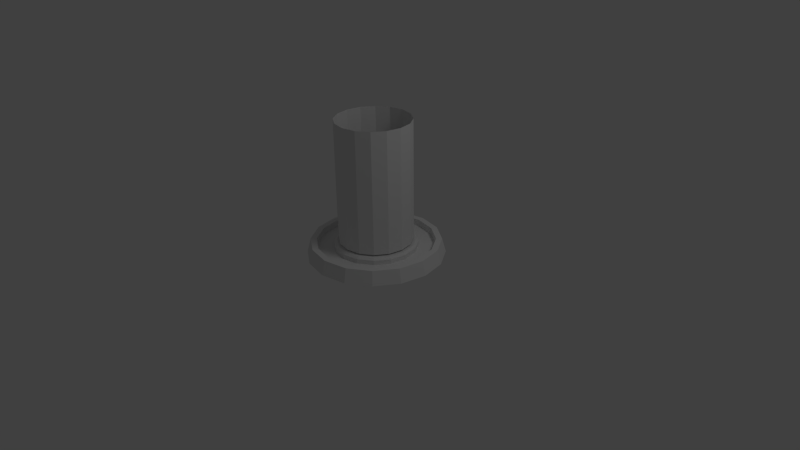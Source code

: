 # Source: teleporter.blend  (saved by Blender 2.57.0; exported with 4.5.12 LTS)
import bpy
from mathutils import Matrix  # noqa: F401  (used for matrix-valued properties, if any)

bpy.ops.wm.read_factory_settings(use_empty=True)
scene = bpy.context.scene
scene.name = 'Scene'

# ---- collections
col_collection_1 = bpy.data.collections.new('Collection 1'); scene.collection.children.link(col_collection_1)

# ---- world
world_world = bpy.data.worlds.new('World'); scene.world = world_world
world_world.color = (0.05088, 0.05088, 0.05088)
world_world.use_sun_shadow = False
world_world.sun_shadow_jitter_overblur = 0.0
world_world.cycles.sampling_method = 'MANUAL'
world_world.cycles.sample_map_resolution = 256

# ---- cameras
cam_camera = bpy.data.cameras.new('Camera')
cam_camera.clip_end = 100.0
cam_camera.lens = 35.0
cam_camera.ortho_scale = 7.314
cam_camera.dof.focus_distance = 0.0
cam_camera.dof.aperture_fstop = 128.0

# ---- lights
light_lamp = bpy.data.lights.new('Lamp', 'POINT')
light_lamp.transmission_factor = 0.0
light_lamp.cutoff_distance = 30.0
light_lamp.energy = 100.0
light_lamp.shadow_buffer_clip_start = 1.001
light_lamp.shadow_soft_size = 1.0
light_lamp.shadow_maximum_resolution = 0.006
light_lamp.use_absolute_resolution = True
light_lamp.cycles.use_multiple_importance_sampling = False

# ---- meshes
me_cylinder_003 = bpy.data.meshes.new('Cylinder.003')
me_cylinder_003.from_pydata([(0.0, 0.54, 0.2233), (0.2066, 0.4989, 0.2233), (0.3818, 0.3818, 0.2233), (0.4989, 0.2066, 0.2233), (0.54, -2.36e-08, 0.2233), (0.4989, -0.2066, 0.2233), (0.3818, -0.3818, 0.2233), (0.2066, -0.4989, 0.2233), (8.154e-08, -0.54, 0.2233), (-0.2066, -0.4989, 0.2233), (-0.3818, -0.3818, 0.2233), (-0.4989, -0.2066, 0.2233), (-0.54, 6.439e-09, 0.2233), (-0.4989, 0.2066, 0.2233), (-0.3818, 0.3818, 0.2233), (-0.2066, 0.4989, 0.2233), (3.519e-07, 0.54, 2.003), (0.2066, 0.4989, 2.003), (0.3818, 0.3818, 2.003), (0.4989, 0.2066, 2.003), (0.54, -6.974e-07, 2.003), (0.4989, -0.2066, 2.003), (0.3818, -0.3818, 2.003), (0.2066, -0.4989, 2.003), (-1.043e-06, -0.54, 2.003), (-0.2067, -0.4989, 2.003), (-0.3818, -0.3818, 2.003), (-0.4989, -0.2066, 2.003), (-0.54, 1.388e-06, 2.003), (-0.4989, 0.2067, 2.003), (-0.3818, 0.3818, 2.003), (-0.2066, 0.4989, 2.003), (0.0, 1.0, 0.0), (0.3827, 0.9239, 0.0), (0.7071, 0.7071, 0.0), (0.9239, 0.3827, 0.0), (1.0, -4.371e-08, 0.0), (0.9239, -0.3827, 0.0), (0.7071, -0.7071, 0.0), (0.3827, -0.9239, 0.0), (1.51e-07, -1.0, 0.0), (-0.3827, -0.9239, 0.0), (-0.7071, -0.7071, 0.0), (-0.9239, -0.3827, 0.0), (-1.0, 1.192e-08, 0.0), (-0.9239, 0.3827, 0.0), (-0.7071, 0.7071, 0.0), (-0.3827, 0.9239, 0.0), (6.119e-07, 0.9439, 0.2041), (0.3612, 0.8721, 0.2041), (0.6675, 0.6675, 0.2041), (0.8721, 0.3612, 0.2041), (0.9439, -1.198e-06, 0.2041), (0.8721, -0.3612, 0.2041), (0.6675, -0.6675, 0.2041), (0.3612, -0.8721, 0.2041), (-1.826e-06, -0.9439, 0.2041), (-0.3612, -0.8721, 0.2041), (-0.6675, -0.6675, 0.2041), (-0.8721, -0.3612, 0.2041), (-0.9439, 2.448e-06, 0.2041), (-0.8721, 0.3612, 0.2041), (-0.6675, 0.6675, 0.2041), (-0.3612, 0.8721, 0.2041), (5.46e-07, 0.856, 0.2041), (-0.3276, 0.7908, 0.2041), (-0.6053, 0.6053, 0.2041), (-0.7908, 0.3276, 0.2041), (-0.856, 2.255e-06, 0.2041), (-0.7908, -0.3276, 0.2041), (-0.6053, -0.6053, 0.2041), (-0.3276, -0.7908, 0.2041), (-1.665e-06, -0.856, 0.2041), (0.3276, -0.7908, 0.2041), (0.6053, -0.6053, 0.2041), (0.7908, -0.3276, 0.2041), (0.856, -1.051e-06, 0.2041), (0.7908, 0.3276, 0.2041), (0.6053, 0.6053, 0.2041), (0.3276, 0.7908, 0.2041), (5.46e-07, 0.856, 0.1035), (0.3276, 0.7908, 0.1035), (0.6053, 0.6053, 0.1035), (0.7908, 0.3276, 0.1035), (0.856, -1.051e-06, 0.1035), (0.7908, -0.3276, 0.1035), (0.6053, -0.6053, 0.1035), (0.3276, -0.7908, 0.1035), (-1.665e-06, -0.856, 0.1035), (-0.3276, -0.7908, 0.1035), (-0.6053, -0.6053, 0.1035), (-0.7908, -0.3276, 0.1035), (-0.856, 2.255e-06, 0.1035), (-0.7908, 0.3276, 0.1035), (-0.6053, 0.6053, 0.1035), (-0.3276, 0.7908, 0.1035), (-0.2319, 0.5599, 0.1035), (3.634e-07, 0.606, 0.1035), (-0.4285, 0.4285, 0.1035), (-0.5599, 0.2319, 0.1035), (-0.606, 1.707e-06, 0.1035), (-0.5599, -0.2319, 0.1035), (-0.4285, -0.4285, 0.1035), (-0.2319, -0.5599, 0.1035), (-1.202e-06, -0.606, 0.1035), (0.2319, -0.5599, 0.1035), (0.4285, -0.4285, 0.1035), (0.5599, -0.2319, 0.1035), (0.606, -6.335e-07, 0.1035), (0.5599, 0.2319, 0.1035), (0.4285, 0.4285, 0.1035), (0.2319, 0.5599, 0.1035), (0.2319, 0.5599, 0.1692), (3.634e-07, 0.606, 0.1692), (0.4285, 0.4285, 0.1692), (0.5599, 0.2319, 0.1692), (0.606, -6.335e-07, 0.1692), (0.5599, -0.2319, 0.1692), (0.4285, -0.4285, 0.1692), (0.2319, -0.5599, 0.1692), (-1.202e-06, -0.606, 0.1692), (-0.2319, -0.5599, 0.1692), (-0.4285, -0.4285, 0.1692), (-0.5599, -0.2319, 0.1692), (-0.606, 1.707e-06, 0.1692), (-0.5599, 0.2319, 0.1692), (-0.4285, 0.4285, 0.1692), (-0.2319, 0.5599, 0.1692), (3.406e-07, 0.5736, 0.1991), (-0.2195, 0.5299, 0.1991), (-0.4056, 0.4056, 0.1991), (-0.5299, 0.2195, 0.1991), (-0.5736, 1.637e-06, 0.1991), (-0.5299, -0.2195, 0.1991), (-0.4056, -0.4056, 0.1991), (-0.2195, -0.5299, 0.1991), (-1.141e-06, -0.5736, 0.1991), (0.2195, -0.5299, 0.1991), (0.4056, -0.4056, 0.1991), (0.5299, -0.2195, 0.1991), (0.5736, -5.786e-07, 0.1991), (0.5299, 0.2195, 0.1991), (0.4056, 0.4056, 0.1991), (0.2195, 0.5299, 0.1991), (-3.313e-08, 1.621e-07, 0.1991)], [], [(0, 16, 17, 1), (1, 17, 18, 2), (2, 18, 19, 3), (3, 19, 20, 4), (4, 20, 21, 5), (5, 21, 22, 6), (6, 22, 23, 7), (7, 23, 24, 8), (8, 24, 25, 9), (9, 25, 26, 10), (10, 26, 27, 11), (11, 27, 28, 12), (12, 28, 29, 13), (13, 29, 30, 14), (14, 30, 31, 15), (16, 0, 15, 31), (32, 48, 49, 33), (33, 49, 50, 34), (34, 50, 51, 35), (35, 51, 52, 36), (36, 52, 53, 37), (37, 53, 54, 38), (38, 54, 55, 39), (39, 55, 56, 40), (40, 56, 57, 41), (41, 57, 58, 42), (42, 58, 59, 43), (43, 59, 60, 44), (44, 60, 61, 45), (45, 61, 62, 46), (46, 62, 63, 47), (48, 32, 47, 63), (48, 63, 65, 64), (63, 62, 66, 65), (62, 61, 67, 66), (61, 60, 68, 67), (60, 59, 69, 68), (59, 58, 70, 69), (58, 57, 71, 70), (57, 56, 72, 71), (56, 55, 73, 72), (55, 54, 74, 73), (54, 53, 75, 74), (53, 52, 76, 75), (52, 51, 77, 76), (51, 50, 78, 77), (50, 49, 79, 78), (49, 48, 64, 79), (79, 64, 80, 81), (78, 79, 81, 82), (77, 78, 82, 83), (76, 77, 83, 84), (75, 76, 84, 85), (74, 75, 85, 86), (73, 74, 86, 87), (72, 73, 87, 88), (71, 72, 88, 89), (70, 71, 89, 90), (69, 70, 90, 91), (68, 69, 91, 92), (67, 68, 92, 93), (66, 67, 93, 94), (65, 66, 94, 95), (64, 65, 95, 80), (80, 95, 96, 97), (95, 94, 98, 96), (94, 93, 99, 98), (93, 92, 100, 99), (92, 91, 101, 100), (91, 90, 102, 101), (90, 89, 103, 102), (89, 88, 104, 103), (88, 87, 105, 104), (87, 86, 106, 105), (86, 85, 107, 106), (85, 84, 108, 107), (84, 83, 109, 108), (83, 82, 110, 109), (82, 81, 111, 110), (81, 80, 97, 111), (111, 97, 113, 112), (110, 111, 112, 114), (109, 110, 114, 115), (108, 109, 115, 116), (107, 108, 116, 117), (106, 107, 117, 118), (105, 106, 118, 119), (104, 105, 119, 120), (103, 104, 120, 121), (102, 103, 121, 122), (101, 102, 122, 123), (100, 101, 123, 124), (99, 100, 124, 125), (98, 99, 125, 126), (96, 98, 126, 127), (97, 96, 127, 113), (113, 127, 129, 128), (127, 126, 130, 129), (126, 125, 131, 130), (125, 124, 132, 131), (124, 123, 133, 132), (123, 122, 134, 133), (122, 121, 135, 134), (121, 120, 136, 135), (120, 119, 137, 136), (119, 118, 138, 137), (118, 117, 139, 138), (117, 116, 140, 139), (116, 115, 141, 140), (115, 114, 142, 141), (114, 112, 143, 142), (112, 113, 128, 143), (144, 128, 129), (144, 129, 130), (144, 130, 131), (144, 131, 132), (144, 132, 133), (144, 133, 134), (144, 134, 135), (144, 135, 136), (144, 136, 137), (144, 137, 138), (144, 138, 139), (144, 139, 140), (144, 140, 141), (144, 141, 142), (144, 142, 143), (144, 143, 128)])
_uv = me_cylinder_003.uv_layers.new(name='UVTex')
_uv.uv.foreach_set('vector', [0.6625, 0.5092, 0.6625, 0.9668, 0.6083, 0.9668, 0.6083, 0.5092, 0.6083, 0.5092, 0.6083, 0.9668, 0.5542, 0.9668, 0.5542, 0.5092, 0.5542, 0.5092, 0.5542, 0.9668, 0.5, 0.9668, 0.5, 0.5092, 0.5, 0.5092, 0.5, 0.9668, 0.4458, 0.9668, 0.4458, 0.5092, 0.4458, 0.5092, 0.4458, 0.9668, 0.3917, 0.9668, 0.3917, 0.5092, 0.3917, 0.5092, 0.3917, 0.9668, 0.3375, 0.9668, 0.3375, 0.5092, 0.3375, 0.5092, 0.3375, 0.9668, 0.2833, 0.9668, 0.2833, 0.5092, 0.2833, 0.5092, 0.2833, 0.9668, 0.2292, 0.9668, 0.2292, 0.5092, 0.2292, 0.5092, 0.2292, 0.9668, 0.175, 0.9668, 0.175, 0.5092, 0.175, 0.5092, 0.175, 0.9668, 0.1208, 0.9668, 0.1208, 0.5092, 0.1208, 0.5092, 0.1208, 0.9668, 0.06667, 0.9668, 0.06667, 0.5092, 0.9333, 0.5092, 0.9333, 0.9668, 0.8792, 0.9668, 0.8792, 0.5092, 0.8792, 0.5092, 0.8792, 0.9668, 0.825, 0.9668, 0.825, 0.5092, 0.825, 0.5092, 0.825, 0.9668, 0.7708, 0.9668, 0.7708, 0.5092, 0.7708, 0.5092, 0.7708, 0.9668, 0.7167, 0.9668, 0.7167, 0.5092, 0.6625, 0.9668, 0.6625, 0.5092, 0.7167, 0.5092, 0.7167, 0.9668, 0.2132, 0.3477, 0.2132, 0.4202, 0.1666, 0.4202, 0.1666, 0.3477, 0.1666, 0.3477, 0.1666, 0.4202, 0.1116, 0.4202, 0.1116, 0.3477, 0.1116, 0.3477, 0.1116, 0.4202, 0.0429, 0.4202, 0.0429, 0.3477, 0.9486, 0.3477, 0.9486, 0.4202, 0.87, 0.4202, 0.87, 0.3477, 0.87, 0.3477, 0.87, 0.4202, 0.7977, 0.4202, 0.7977, 0.3477, 0.7977, 0.3477, 0.7977, 0.4202, 0.7394, 0.4202, 0.7394, 0.3477, 0.7394, 0.3477, 0.7394, 0.4202, 0.6912, 0.4202, 0.6912, 0.3477, 0.6912, 0.3477, 0.6912, 0.4202, 0.6469, 0.4202, 0.6469, 0.3477, 0.6469, 0.3477, 0.6469, 0.4202, 0.6011, 0.4202, 0.6011, 0.3477, 0.6011, 0.3477, 0.6011, 0.4202, 0.549, 0.4202, 0.549, 0.3477, 0.549, 0.3477, 0.549, 0.4202, 0.4881, 0.4202, 0.4881, 0.3477, 0.4881, 0.3477, 0.4881, 0.4202, 0.4218, 0.4202, 0.4218, 0.3477, 0.4218, 0.3477, 0.4218, 0.4202, 0.3588, 0.4202, 0.3588, 0.3477, 0.3588, 0.3477, 0.3588, 0.4202, 0.3045, 0.4202, 0.3045, 0.3477, 0.3045, 0.3477, 0.3045, 0.4202, 0.2575, 0.4202, 0.2575, 0.3477, 0.2132, 0.4202, 0.2132, 0.3477, 0.2575, 0.3477, 0.2575, 0.4202, 0.2374, 0.2693, 0.1871, 0.2901, 0.1846, 0.2774, 0.2302, 0.2585, 0.1871, 0.2901, 0.1327, 0.2901, 0.1352, 0.2774, 0.1846, 0.2774, 0.1327, 0.2901, 0.08241, 0.2693, 0.08964, 0.2585, 0.1352, 0.2774, 0.08241, 0.2693, 0.04392, 0.2308, 0.05473, 0.2236, 0.08964, 0.2585, 0.04392, 0.2308, 0.02309, 0.1805, 0.03584, 0.178, 0.05473, 0.2236, 0.02309, 0.1805, 0.02309, 0.1261, 0.03584, 0.1286, 0.03584, 0.178, 0.02309, 0.1261, 0.04392, 0.07576, 0.05473, 0.08298, 0.03584, 0.1286, 0.04392, 0.07576, 0.08241, 0.03727, 0.08964, 0.04808, 0.05473, 0.08298, 0.08241, 0.03727, 0.1327, 0.01644, 0.1352, 0.02919, 0.08964, 0.04808, 0.1327, 0.01644, 0.1871, 0.01644, 0.1846, 0.02919, 0.1352, 0.02919, 0.1871, 0.01644, 0.2374, 0.03727, 0.2302, 0.04808, 0.1846, 0.02919, 0.2374, 0.03727, 0.2759, 0.07576, 0.2651, 0.08298, 0.2302, 0.04808, 0.2759, 0.07576, 0.2968, 0.1261, 0.284, 0.1286, 0.2651, 0.08298, 0.2968, 0.1261, 0.2968, 0.1805, 0.284, 0.178, 0.284, 0.1286, 0.2968, 0.1805, 0.2759, 0.2308, 0.2651, 0.2236, 0.284, 0.178, 0.2759, 0.2308, 0.2374, 0.2693, 0.2302, 0.2585, 0.2651, 0.2236, 0.4467, 0.309, 0.4871, 0.309, 0.4871, 0.3212, 0.4467, 0.3212, 0.4063, 0.309, 0.4467, 0.309, 0.4467, 0.3212, 0.4063, 0.3212, 0.3659, 0.309, 0.4063, 0.309, 0.4063, 0.3212, 0.3659, 0.3212, 0.3255, 0.309, 0.3659, 0.309, 0.3659, 0.3212, 0.3255, 0.3212, 0.2851, 0.309, 0.3255, 0.309, 0.3255, 0.3212, 0.2851, 0.3212, 0.2447, 0.309, 0.2851, 0.309, 0.2851, 0.3212, 0.2447, 0.3212, 0.2043, 0.309, 0.2447, 0.309, 0.2447, 0.3212, 0.2043, 0.3212, 0.1639, 0.309, 0.2043, 0.309, 0.2043, 0.3212, 0.1639, 0.3212, 0.1235, 0.309, 0.1639, 0.309, 0.1639, 0.3212, 0.1235, 0.3212, 0.08308, 0.309, 0.1235, 0.309, 0.1235, 0.3212, 0.08308, 0.3212, 0.04269, 0.309, 0.08308, 0.309, 0.08308, 0.3212, 0.04269, 0.3212, 0.6488, 0.309, 0.6892, 0.309, 0.6892, 0.3212, 0.6488, 0.3212, 0.6083, 0.309, 0.6488, 0.309, 0.6488, 0.3212, 0.6083, 0.3212, 0.5679, 0.309, 0.6083, 0.309, 0.6083, 0.3212, 0.5679, 0.3212, 0.5275, 0.309, 0.5679, 0.309, 0.5679, 0.3212, 0.5275, 0.3212, 0.4871, 0.309, 0.5275, 0.309, 0.5275, 0.3212, 0.4871, 0.3212, 0.5604, 0.06697, 0.5793, 0.1126, 0.543, 0.1198, 0.5297, 0.08749, 0.5793, 0.1126, 0.5793, 0.1619, 0.543, 0.1547, 0.543, 0.1198, 0.5793, 0.1619, 0.5604, 0.2075, 0.5297, 0.187, 0.543, 0.1547, 0.5604, 0.2075, 0.5255, 0.2425, 0.5049, 0.2117, 0.5297, 0.187, 0.5255, 0.2425, 0.4799, 0.2613, 0.4726, 0.2251, 0.5049, 0.2117, 0.4799, 0.2613, 0.4305, 0.2613, 0.4377, 0.2251, 0.4726, 0.2251, 0.4305, 0.2613, 0.3849, 0.2425, 0.4054, 0.2117, 0.4377, 0.2251, 0.3849, 0.2425, 0.35, 0.2075, 0.3807, 0.187, 0.4054, 0.2117, 0.35, 0.2075, 0.3311, 0.1619, 0.3673, 0.1547, 0.3807, 0.187, 0.3311, 0.1619, 0.3311, 0.1126, 0.3673, 0.1198, 0.3673, 0.1547, 0.3311, 0.1126, 0.35, 0.06697, 0.3807, 0.08749, 0.3673, 0.1198, 0.35, 0.06697, 0.3849, 0.03206, 0.4054, 0.06278, 0.3807, 0.08749, 0.3849, 0.03206, 0.4305, 0.01317, 0.4377, 0.0494, 0.4054, 0.06278, 0.4305, 0.01317, 0.4799, 0.01317, 0.4726, 0.0494, 0.4377, 0.0494, 0.4799, 0.01317, 0.5255, 0.03206, 0.5049, 0.06278, 0.4726, 0.0494, 0.5255, 0.03206, 0.5604, 0.06697, 0.5297, 0.08749, 0.5049, 0.06278, 0.1424, 0.4508, 0.2117, 0.4508, 0.2117, 0.4739, 0.1424, 0.4739, 0.0535, 0.4508, 0.1424, 0.4508, 0.1424, 0.4739, 0.0535, 0.4739, 0.8685, 0.4508, 0.9535, 0.4508, 0.9535, 0.4739, 0.8685, 0.4739, 0.8043, 0.4508, 0.8685, 0.4508, 0.8685, 0.4739, 0.8043, 0.4739, 0.7549, 0.4508, 0.8043, 0.4508, 0.8043, 0.4739, 0.7549, 0.4739, 0.7117, 0.4508, 0.7549, 0.4508, 0.7549, 0.4739, 0.7117, 0.4739, 0.6686, 0.4508, 0.7117, 0.4508, 0.7117, 0.4739, 0.6686, 0.4739, 0.6211, 0.4508, 0.6686, 0.4508, 0.6686, 0.4739, 0.6211, 0.4739, 0.567, 0.4508, 0.6211, 0.4508, 0.6211, 0.4739, 0.567, 0.4739, 0.5076, 0.4508, 0.567, 0.4508, 0.567, 0.4739, 0.5076, 0.4739, 0.4491, 0.4508, 0.5076, 0.4508, 0.5076, 0.4739, 0.4491, 0.4739, 0.3967, 0.4508, 0.4491, 0.4508, 0.4491, 0.4739, 0.3967, 0.4739, 0.3506, 0.4508, 0.3967, 0.4508, 0.3967, 0.4739, 0.3506, 0.4739, 0.3079, 0.4508, 0.3506, 0.4508, 0.3506, 0.4739, 0.3079, 0.4739, 0.2638, 0.4508, 0.3079, 0.4508, 0.3079, 0.4739, 0.2638, 0.4739, 0.2117, 0.4508, 0.2638, 0.4508, 0.2638, 0.4739, 0.2117, 0.4739, 0.2117, 0.4739, 0.2638, 0.4739, 0.2638, 0.4841, 0.2117, 0.4841, 0.2638, 0.4739, 0.3079, 0.4739, 0.3079, 0.4841, 0.2638, 0.4841, 0.3079, 0.4739, 0.3506, 0.4739, 0.3506, 0.4841, 0.3079, 0.4841, 0.3506, 0.4739, 0.3967, 0.4739, 0.3967, 0.4841, 0.3506, 0.4841, 0.3967, 0.4739, 0.4491, 0.4739, 0.4491, 0.4841, 0.3967, 0.4841, 0.4491, 0.4739, 0.5076, 0.4739, 0.5076, 0.4841, 0.4491, 0.4841, 0.5076, 0.4739, 0.567, 0.4739, 0.567, 0.4841, 0.5076, 0.4841, 0.567, 0.4739, 0.6211, 0.4739, 0.6211, 0.4841, 0.567, 0.4841, 0.6211, 0.4739, 0.6686, 0.4739, 0.6686, 0.4841, 0.6211, 0.4841, 0.6686, 0.4739, 0.7117, 0.4739, 0.7117, 0.4841, 0.6686, 0.4841, 0.7117, 0.4739, 0.7549, 0.4739, 0.7549, 0.4841, 0.7117, 0.4841, 0.7549, 0.4739, 0.8043, 0.4739, 0.8043, 0.4841, 0.7549, 0.4841, 0.8043, 0.4739, 0.8685, 0.4739, 0.8685, 0.4841, 0.8043, 0.4841, 0.8685, 0.4739, 0.9535, 0.4739, 0.9535, 0.4841, 0.8685, 0.4841, 0.0535, 0.4739, 0.1424, 0.4739, 0.1424, 0.4841, 0.0535, 0.4841, 0.1424, 0.4739, 0.2117, 0.4739, 0.2117, 0.4841, 0.1424, 0.4841, 0.8068, 0.1715, 0.9517, 0.1427, 0.9517, 0.2004, 0.8068, 0.1715, 0.9517, 0.2004, 0.9297, 0.2536, 0.8068, 0.1715, 0.9297, 0.2536, 0.8889, 0.2944, 0.8068, 0.1715, 0.8889, 0.2944, 0.8356, 0.3165, 0.8068, 0.1715, 0.8356, 0.3165, 0.778, 0.3165, 0.8068, 0.1715, 0.778, 0.3165, 0.7247, 0.2944, 0.8068, 0.1715, 0.7247, 0.2944, 0.6839, 0.2536, 0.8068, 0.1715, 0.6839, 0.2536, 0.6618, 0.2004, 0.8068, 0.1715, 0.6618, 0.2004, 0.6618, 0.1427, 0.8068, 0.1715, 0.6618, 0.1427, 0.6839, 0.08942, 0.8068, 0.1715, 0.6839, 0.08942, 0.7247, 0.04864, 0.8068, 0.1715, 0.7247, 0.04864, 0.778, 0.02657, 0.8068, 0.1715, 0.778, 0.02657, 0.8356, 0.02657, 0.8068, 0.1715, 0.8356, 0.02657, 0.8889, 0.04864, 0.8068, 0.1715, 0.8889, 0.04864, 0.9297, 0.08942, 0.8068, 0.1715, 0.9297, 0.08942, 0.9517, 0.1427])
me_cylinder_003.use_remesh_preserve_volume = False
me_cylinder_003.use_remesh_preserve_attributes = False
me_cylinder_003.use_mirror_vertex_groups = False
me_cylinder_003.update()

# ---- objects
ob_cylinder = bpy.data.objects.new('Cylinder', me_cylinder_003)
ob_lamp = bpy.data.objects.new('Lamp', light_lamp)
ob_camera = bpy.data.objects.new('Camera', cam_camera)

# ---- transforms, parenting, visibility, modifiers, constraints
ob_cylinder.location = (0.0, 0.0, 0.0)
ob_cylinder.lineart.crease_threshold = 0.0
ob_lamp.location = (4.076, 1.005, 5.904)
ob_lamp.rotation_euler = (0.6503, 0.05522, 1.866)
ob_lamp.lock_rotations_4d = False
ob_lamp.empty_display_type = 'ARROWS'
ob_lamp.color = (0.0, 0.0, 0.0, 0.0)
ob_lamp.lineart.crease_threshold = 0.0
ob_camera.location = (7.481, -6.508, 5.344)
ob_camera.rotation_euler = (1.109, 0.01082, 0.8149)
ob_camera.lock_rotations_4d = False
ob_camera.empty_display_type = 'ARROWS'
ob_camera.color = (0.0, 0.0, 0.0, 0.0)
ob_camera.display_type = 'WIRE'
ob_camera.lineart.crease_threshold = 0.0

# ---- collection membership
col_collection_1.objects.link(ob_cylinder)
col_collection_1.objects.link(ob_lamp)
col_collection_1.objects.link(ob_camera)

# ---- scene / render settings (as saved in the file)
scene.camera = ob_camera
scene.frame_start = 1; scene.frame_end = 250; scene.frame_set(1)
scene.render.engine = 'BLENDER_EEVEE_NEXT'
scene.render.image_settings.color_mode = 'RGB'
scene.render.image_settings.compression = 90
scene.render.resolution_percentage = 50
scene.render.dither_intensity = 0.0
scene.render.bake_margin = 2
scene.render.bake_bias = 0.0
scene.cycles.use_denoising = False
scene.cycles.samples = 10
scene.cycles.sampling_pattern = 'TABULATED_SOBOL'
scene.cycles.light_sampling_threshold = 0.0
scene.cycles.use_adaptive_sampling = False
scene.cycles.use_light_tree = False
scene.cycles.blur_glossy = 0.0
scene.cycles.volume_bounces = 1
scene.cycles.pixel_filter_type = 'GAUSSIAN'
scene.cycles.sample_clamp_indirect = 0.0
scene.view_settings.view_transform = 'Standard'
bpy.context.view_layer.update()

